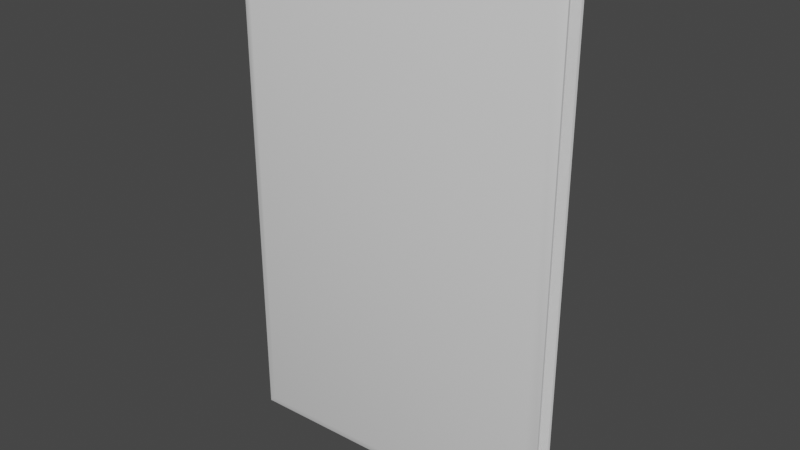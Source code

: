 # Source: binder.blend  (saved by Blender 3.3.6; exported with 4.5.12 LTS)
import bpy
from mathutils import Matrix  # noqa: F401  (used for matrix-valued properties, if any)

bpy.ops.wm.read_factory_settings(use_empty=True)
scene = bpy.context.scene
scene.name = 'Scene'

# ---- collections
col_collection = bpy.data.collections.new('Collection'); scene.collection.children.link(col_collection)

# ---- node groups
ng_auto_smooth = bpy.data.node_groups.new('Auto Smooth', 'GeometryNodeTree')
_s = ng_auto_smooth.interface.new_socket(name='Geometry', in_out='OUTPUT', socket_type='NodeSocketGeometry')
_s = ng_auto_smooth.interface.new_socket(name='Geometry', in_out='INPUT', socket_type='NodeSocketGeometry')
_s = ng_auto_smooth.interface.new_socket(name='Angle', in_out='INPUT', socket_type='NodeSocketFloat')
_s.subtype = 'ANGLE'
_s.min_value = 0.0
_s.max_value = 3.142
ng_auto_smooth.is_modifier = True
_N = ng_auto_smooth.nodes; _L = ng_auto_smooth.links
n0 = _N.new('NodeGroupOutput'); n0.name = 'Group Output'; n0.location = (480, -100)
n1 = _N.new('NodeGroupInput'); n1.name = 'Group Input'; n1.location = (-420, -300)
n2 = _N.new('NodeGroupInput'); n2.name = 'Group Input.001'; n2.location = (-60, -100)
n3 = _N.new('GeometryNodeSetShadeSmooth'); n3.name = 'Set Shade Smooth'; n3.location = (120, -100)
n3.domain = 'EDGE'
n4 = _N.new('GeometryNodeSetShadeSmooth'); n4.name = 'Set Shade Smooth.001'; n4.location = (300, -100)
n5 = _N.new('GeometryNodeInputMeshEdgeAngle'); n5.name = 'Edge Angle'; n5.location = (-420, -220)
n6 = _N.new('GeometryNodeInputEdgeSmooth'); n6.name = 'Is Edge Smooth'; n6.location = (-60, -160)
n7 = _N.new('GeometryNodeInputShadeSmooth'); n7.name = 'Is Face Smooth'; n7.location = (-240, -340)
n8 = _N.new('FunctionNodeBooleanMath'); n8.name = 'Boolean Math'; n8.location = (-60, -220)
n9 = _N.new('FunctionNodeCompare'); n9.name = 'Compare'; n9.location = (-240, -180)
n9.operation = 'LESS_EQUAL'
_L.new(n5.outputs[0], n9.inputs[0])
_L.new(n4.outputs[0], n0.inputs[0])
_L.new(n1.outputs[1], n9.inputs[1])
_L.new(n9.outputs[0], n8.inputs[0])
_L.new(n7.outputs[0], n8.inputs[1])
_L.new(n2.outputs[0], n3.inputs[0])
_L.new(n6.outputs[0], n3.inputs[1])
_L.new(n3.outputs[0], n4.inputs[0])
_L.new(n8.outputs[0], n3.inputs[2])
n0.is_active_output = True

# ---- world
world_world = bpy.data.worlds.new('World'); scene.world = world_world
world_world.use_nodes = True; world_world.node_tree.nodes.clear()
_N = world_world.node_tree.nodes; _L = world_world.node_tree.links
n0 = _N.new('ShaderNodeOutputWorld'); n0.name = 'World Output'; n0.location = (300, 300)
n1 = _N.new('ShaderNodeBackground'); n1.name = 'Background'; n1.location = (10, 300)
n1.inputs[0].default_value = (0.05088, 0.05088, 0.05088, 1.0)
_L.new(n1.outputs[0], n0.inputs[0])
n0.is_active_output = True
world_world.color = (0.05088, 0.05088, 0.05088)
world_world.use_sun_shadow = False
world_world.sun_shadow_jitter_overblur = 0.0

# ---- meshes
me_cube_001 = bpy.data.meshes.new('Cube.001')
me_cube_001.from_pydata([(-0.5997, -0.08843, -0.9622), (-0.5997, -0.08843, 0.9622), (-0.5997, 0.08843, -0.9622), (-0.5997, 0.08843, 0.9622), (0.5903, -0.04613, -0.9622), (0.5903, -0.04613, 0.9622), (0.5903, 0.04613, -0.9622), (0.5903, 0.04613, 0.9622), (-0.6419, 0.05578, -1.0), (-0.6419, -0.05578, -1.0), (-0.6419, -0.05578, 1.0), (-0.6419, 0.05578, 1.0), (0.5903, -0.02908, -1.0), (0.5903, 0.02908, -1.0), (0.5903, 0.02908, 1.0), (0.5903, -0.02908, 1.0), (-0.4264, -0.05578, -1.0), (-0.4264, 0.05578, -1.0), (-0.4264, 0.05578, 1.0), (-0.4264, -0.05578, 1.0), (-0.6419, 0.0721, 1.0), (-0.6419, 0.0721, -1.0), (-0.6419, -0.0721, -1.0), (-0.6419, -0.0721, 1.0), (0.6352, 0.0409, -1.0), (0.634, 0.03081, -1.0), (0.6338, 0.03385, -1.0), (0.634, 0.03081, 1.0), (0.6352, 0.0409, 1.0), (0.6338, 0.03385, 1.0), (0.6352, -0.0409, 1.0), (0.634, -0.03081, 1.0), (0.6338, -0.03385, 1.0), (0.634, -0.03081, -1.0), (0.6352, -0.0409, -1.0), (0.6338, -0.03385, -1.0)], [], [(21, 20, 3, 2), (2, 3, 7, 6), (15, 10, 23, 32, 31), (4, 5, 1, 0), (12, 15, 31, 33), (7, 3, 20, 29, 28), (8, 17, 16, 9), (25, 27, 14, 13), (10, 19, 18, 11), (2, 6, 24, 26, 21), (15, 12, 16, 19), (22, 23, 10, 9), (9, 10, 11, 8), (17, 18, 19, 16), (27, 29, 20, 11, 14), (21, 26, 25, 13, 8), (13, 14, 18, 17), (30, 32, 23, 1, 5), (8, 11, 20, 21), (0, 1, 23, 22), (9, 12, 33, 35, 22), (22, 35, 34, 4, 0), (34, 30, 5, 4), (24, 25, 26), (27, 28, 29), (30, 31, 32), (33, 34, 35), (27, 25, 24, 28), (30, 34, 33, 31), (6, 7, 28, 24)])
me_cube_001.polygons.foreach_set('use_smooth', [True] * 30)
_uv = me_cube_001.uv_layers.new(name='UVMap')
_uv.uv.foreach_set('vector', [0.134, 0.0, 0.134, 1.0, 0.1551, 1.0, 0.1551, 0.0, 0.1551, 0.0, 0.1551, 1.0, 0.7501, 1.0, 0.7501, 0.0, 0.7501, 0.4855, 0.134, 0.4721, 0.134, 0.4639, 0.7718, 0.4831, 0.772, 0.4846, 0.7501, 0.0, 0.7501, 1.0, 0.1551, 1.0, 0.1551, 0.0, 0.7501, 0.0, 0.7501, 1.0, 0.772, 1.0, 0.772, 0.0, 0.7501, 0.5231, 0.1551, 0.5442, 0.134, 0.5361, 0.7718, 0.5169, 0.7726, 0.5204, 0.134, 0.5279, 0.2418, 0.5279, 0.2418, 0.4721, 0.134, 0.4721, 0.772, 0.0, 0.772, 1.0, 0.7501, 1.0, 0.7501, 0.0, 0.134, 0.4721, 0.2418, 0.4721, 0.2418, 0.5279, 0.134, 0.5279, 0.1551, 0.5442, 0.7501, 0.5231, 0.7726, 0.5204, 0.7718, 0.5169, 0.134, 0.5361, 0.7501, 1.0, 0.7501, 0.0, 0.2418, 0.0, 0.2418, 1.0, 0.4639, 0.0, 0.4639, 1.0, 0.4721, 1.0, 0.4721, 0.0, 0.4721, 0.0, 0.4721, 1.0, 0.5279, 1.0, 0.5279, 0.0, 0.5279, 0.0, 0.5279, 1.0, 0.4721, 1.0, 0.4721, 0.0, 0.772, 0.5154, 0.7718, 0.5169, 0.134, 0.5361, 0.134, 0.5279, 0.7501, 0.5145, 0.134, 0.5361, 0.7718, 0.5169, 0.772, 0.5154, 0.7501, 0.5145, 0.134, 0.5279, 0.7501, 0.0, 0.7501, 1.0, 0.2418, 1.0, 0.2418, 0.0, 0.7726, 0.4796, 0.7718, 0.4831, 0.134, 0.4639, 0.1551, 0.4558, 0.7501, 0.4769, 0.5279, 0.0, 0.5279, 1.0, 0.5361, 1.0, 0.5361, 0.0, 0.1551, 0.0, 0.1551, 1.0, 0.134, 1.0, 0.134, 0.0, 0.134, 0.4721, 0.7501, 0.4855, 0.772, 0.4846, 0.7718, 0.4831, 0.134, 0.4639, 0.134, 0.4639, 0.7718, 0.4831, 0.7726, 0.4796, 0.7501, 0.4769, 0.1551, 0.4558, 0.7726, 0.0, 0.7726, 1.0, 0.7501, 1.0, 0.7501, 0.0, 0.7726, 0.5204, 0.772, 0.5154, 0.7718, 0.5169, 0.772, 0.5154, 0.7726, 0.5204, 0.7718, 0.5169, 0.7726, 0.4796, 0.772, 0.4846, 0.7718, 0.4831, 0.772, 0.4846, 0.7726, 0.4796, 0.7718, 0.4831, 0.5154, 1.0, 0.5154, 0.0, 0.5204, 0.0, 0.5204, 1.0, 0.4796, 1.0, 0.4796, 0.0, 0.4846, 0.0, 0.4846, 1.0, 0.7501, 0.0, 0.7501, 1.0, 0.7726, 1.0, 0.7726, 0.0])
me_cube_001.update()

# ---- objects
ob_cube = bpy.data.objects.new('Cube', me_cube_001)

# ---- transforms, parenting, visibility, modifiers, constraints
ob_cube.location = (0.0, 0.0, 0.0)
_m = ob_cube.modifiers.new('Auto Smooth', 'NODES')
_m.node_group = ng_auto_smooth
_gi = [s.identifier for s in ng_auto_smooth.interface.items_tree if s.item_type == 'SOCKET' and s.in_out == 'INPUT']
_m[_gi[1]] = 0.5236  # Angle

# ---- collection membership
col_collection.objects.link(ob_cube)

# ---- scene / render settings (as saved in the file)
scene.frame_start = 1; scene.frame_end = 250; scene.frame_set(1)
scene.render.engine = 'BLENDER_EEVEE_NEXT'
scene.cycles.sampling_pattern = 'TABULATED_SOBOL'
scene.cycles.use_light_tree = False
scene.view_settings.view_transform = 'Filmic'
bpy.context.view_layer.update()

# ---- added for rendering (the .blend has no active camera and no usable light): camera, sun
cam_auto = bpy.data.cameras.new('AutoCamera')
cam_auto.lens = 50.0
cam_auto.sensor_width = 36.0
cam_auto.clip_end = 1000.0
ob_auto_camera = bpy.data.objects.new('AutoCamera', cam_auto)
scene.collection.objects.link(ob_auto_camera)
ob_auto_camera.location = (2.19831, -2.64197, 1.76131)
ob_auto_camera.rotation_euler = (1.09748, -7.21219e-08, 0.694738)
scene.camera = ob_auto_camera
light_auto_sun = bpy.data.lights.new('AutoSun', 'SUN')
light_auto_sun.energy = 3.0
light_auto_sun.angle = 0.0523599
ob_auto_sun = bpy.data.objects.new('AutoSun', light_auto_sun)
scene.collection.objects.link(ob_auto_sun)
ob_auto_sun.rotation_euler = (0.872665, 0.174533, 0.523599)
bpy.context.view_layer.update()
